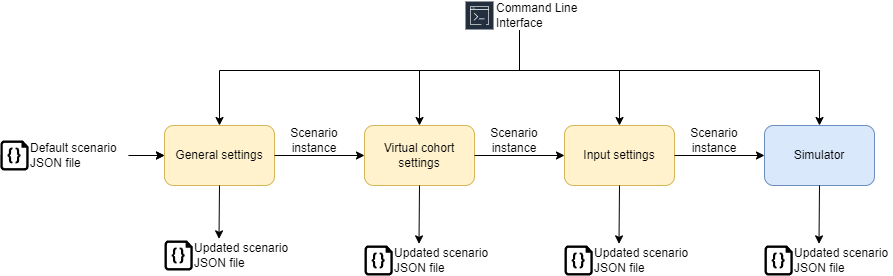

The diagram above was exported from draw.io. Its source (the exported page's mxGraphModel, read from the mxfile embedded in the PNG):
<mxGraphModel dx="1750" dy="870" grid="1" gridSize="10" guides="1" tooltips="1" connect="1" arrows="1" fold="1" page="1" pageScale="1" pageWidth="850" pageHeight="1100" math="0" shadow="0">
  <root>
    <mxCell id="0" />
    <mxCell id="1" parent="0" />
    <mxCell id="zkIy36QmkyHbao0x_XFE-1" value="General settings" style="rounded=1;whiteSpace=wrap;html=1;fillColor=#fff2cc;strokeColor=#d6b656;" vertex="1" parent="1">
      <mxGeometry x="190" y="145" width="110" height="60" as="geometry" />
    </mxCell>
    <mxCell id="zkIy36QmkyHbao0x_XFE-11" value="" style="group" vertex="1" connectable="0" parent="1">
      <mxGeometry x="490" y="20" width="130" height="30" as="geometry" />
    </mxCell>
    <mxCell id="zkIy36QmkyHbao0x_XFE-7" value="" style="group" vertex="1" connectable="0" parent="zkIy36QmkyHbao0x_XFE-11">
      <mxGeometry width="120" height="30" as="geometry" />
    </mxCell>
    <mxCell id="zkIy36QmkyHbao0x_XFE-3" value="" style="sketch=0;outlineConnect=0;fontColor=#232F3E;gradientColor=none;strokeColor=#ffffff;fillColor=#232F3E;dashed=0;verticalLabelPosition=middle;verticalAlign=bottom;align=center;html=1;whiteSpace=wrap;fontSize=10;fontStyle=1;spacing=3;shape=mxgraph.aws4.productIcon;prIcon=mxgraph.aws4.command_line_interface;" vertex="1" parent="zkIy36QmkyHbao0x_XFE-7">
      <mxGeometry width="30" height="30" as="geometry" />
    </mxCell>
    <mxCell id="zkIy36QmkyHbao0x_XFE-6" value="Command Line Interface" style="text;html=1;align=left;verticalAlign=middle;whiteSpace=wrap;rounded=0;" vertex="1" parent="zkIy36QmkyHbao0x_XFE-11">
      <mxGeometry x="30" width="100" height="30" as="geometry" />
    </mxCell>
    <mxCell id="zkIy36QmkyHbao0x_XFE-12" value="" style="group" vertex="1" connectable="0" parent="1">
      <mxGeometry x="25.9" y="160" width="128.2" height="30" as="geometry" />
    </mxCell>
    <mxCell id="zkIy36QmkyHbao0x_XFE-5" value="" style="sketch=0;aspect=fixed;pointerEvents=1;shadow=0;dashed=0;html=1;strokeColor=none;labelPosition=center;verticalLabelPosition=bottom;verticalAlign=top;align=center;fillColor=#000000;shape=mxgraph.azure.code_file" vertex="1" parent="zkIy36QmkyHbao0x_XFE-12">
      <mxGeometry width="28.2" height="30" as="geometry" />
    </mxCell>
    <mxCell id="zkIy36QmkyHbao0x_XFE-8" value="Default scenario&lt;br&gt;JSON file" style="text;html=1;align=left;verticalAlign=middle;whiteSpace=wrap;rounded=0;" vertex="1" parent="zkIy36QmkyHbao0x_XFE-12">
      <mxGeometry x="28.200000000000003" width="100" height="30" as="geometry" />
    </mxCell>
    <mxCell id="zkIy36QmkyHbao0x_XFE-13" value="" style="endArrow=classic;html=1;rounded=0;exitX=1;exitY=0.5;exitDx=0;exitDy=0;entryX=0;entryY=0.5;entryDx=0;entryDy=0;" edge="1" parent="1" source="zkIy36QmkyHbao0x_XFE-8" target="zkIy36QmkyHbao0x_XFE-1">
      <mxGeometry width="50" height="50" relative="1" as="geometry">
        <mxPoint x="200" y="190" as="sourcePoint" />
        <mxPoint x="250" y="140" as="targetPoint" />
      </mxGeometry>
    </mxCell>
    <mxCell id="zkIy36QmkyHbao0x_XFE-15" value="Virtual cohort settings" style="rounded=1;whiteSpace=wrap;html=1;fillColor=#fff2cc;strokeColor=#d6b656;" vertex="1" parent="1">
      <mxGeometry x="390" y="145" width="110" height="60" as="geometry" />
    </mxCell>
    <mxCell id="zkIy36QmkyHbao0x_XFE-16" value="Scenario&lt;br&gt;instance" style="text;html=1;align=center;verticalAlign=middle;whiteSpace=wrap;rounded=0;" vertex="1" parent="1">
      <mxGeometry x="310" y="145" width="60" height="30" as="geometry" />
    </mxCell>
    <mxCell id="zkIy36QmkyHbao0x_XFE-17" value="" style="endArrow=classic;html=1;rounded=0;entryX=0;entryY=0.5;entryDx=0;entryDy=0;exitX=1;exitY=0.5;exitDx=0;exitDy=0;" edge="1" parent="1" source="zkIy36QmkyHbao0x_XFE-1" target="zkIy36QmkyHbao0x_XFE-15">
      <mxGeometry width="50" height="50" relative="1" as="geometry">
        <mxPoint x="280" y="220" as="sourcePoint" />
        <mxPoint x="200" y="185" as="targetPoint" />
      </mxGeometry>
    </mxCell>
    <mxCell id="zkIy36QmkyHbao0x_XFE-18" value="Input settings" style="rounded=1;whiteSpace=wrap;html=1;fillColor=#fff2cc;strokeColor=#d6b656;" vertex="1" parent="1">
      <mxGeometry x="590" y="145" width="110" height="60" as="geometry" />
    </mxCell>
    <mxCell id="zkIy36QmkyHbao0x_XFE-19" value="Scenario&lt;br&gt;instance" style="text;html=1;align=center;verticalAlign=middle;whiteSpace=wrap;rounded=0;" vertex="1" parent="1">
      <mxGeometry x="510" y="145" width="60" height="30" as="geometry" />
    </mxCell>
    <mxCell id="zkIy36QmkyHbao0x_XFE-20" value="" style="endArrow=classic;html=1;rounded=0;entryX=0;entryY=0.5;entryDx=0;entryDy=0;exitX=1;exitY=0.5;exitDx=0;exitDy=0;" edge="1" parent="1" target="zkIy36QmkyHbao0x_XFE-18">
      <mxGeometry width="50" height="50" relative="1" as="geometry">
        <mxPoint x="500" y="175" as="sourcePoint" />
        <mxPoint x="400" y="185" as="targetPoint" />
      </mxGeometry>
    </mxCell>
    <mxCell id="zkIy36QmkyHbao0x_XFE-21" value="" style="endArrow=classic;html=1;rounded=0;exitX=0.25;exitY=1;exitDx=0;exitDy=0;entryX=0.5;entryY=0;entryDx=0;entryDy=0;" edge="1" parent="1" source="zkIy36QmkyHbao0x_XFE-6" target="zkIy36QmkyHbao0x_XFE-1">
      <mxGeometry width="50" height="50" relative="1" as="geometry">
        <mxPoint x="580" y="160" as="sourcePoint" />
        <mxPoint x="630" y="110" as="targetPoint" />
        <Array as="points">
          <mxPoint x="545" y="90" />
          <mxPoint x="245" y="90" />
        </Array>
      </mxGeometry>
    </mxCell>
    <mxCell id="zkIy36QmkyHbao0x_XFE-22" value="" style="endArrow=classic;html=1;rounded=0;exitX=0.25;exitY=1;exitDx=0;exitDy=0;entryX=0.5;entryY=0;entryDx=0;entryDy=0;" edge="1" parent="1" source="zkIy36QmkyHbao0x_XFE-6" target="zkIy36QmkyHbao0x_XFE-15">
      <mxGeometry width="50" height="50" relative="1" as="geometry">
        <mxPoint x="495" y="60" as="sourcePoint" />
        <mxPoint x="255" y="155" as="targetPoint" />
        <Array as="points">
          <mxPoint x="545" y="90" />
          <mxPoint x="445" y="90" />
        </Array>
      </mxGeometry>
    </mxCell>
    <mxCell id="zkIy36QmkyHbao0x_XFE-23" value="" style="endArrow=classic;html=1;rounded=0;exitX=0.25;exitY=1;exitDx=0;exitDy=0;entryX=0.5;entryY=0;entryDx=0;entryDy=0;" edge="1" parent="1" source="zkIy36QmkyHbao0x_XFE-6" target="zkIy36QmkyHbao0x_XFE-18">
      <mxGeometry width="50" height="50" relative="1" as="geometry">
        <mxPoint x="495" y="60" as="sourcePoint" />
        <mxPoint x="455" y="155" as="targetPoint" />
        <Array as="points">
          <mxPoint x="545" y="90" />
          <mxPoint x="645" y="90" />
        </Array>
      </mxGeometry>
    </mxCell>
    <mxCell id="zkIy36QmkyHbao0x_XFE-24" value="Simulator" style="rounded=1;whiteSpace=wrap;html=1;fillColor=#dae8fc;strokeColor=#6c8ebf;" vertex="1" parent="1">
      <mxGeometry x="790" y="145" width="110" height="60" as="geometry" />
    </mxCell>
    <mxCell id="zkIy36QmkyHbao0x_XFE-25" value="Scenario&lt;br&gt;instance" style="text;html=1;align=center;verticalAlign=middle;whiteSpace=wrap;rounded=0;" vertex="1" parent="1">
      <mxGeometry x="710" y="145" width="60" height="30" as="geometry" />
    </mxCell>
    <mxCell id="zkIy36QmkyHbao0x_XFE-26" value="" style="endArrow=classic;html=1;rounded=0;entryX=0;entryY=0.5;entryDx=0;entryDy=0;exitX=1;exitY=0.5;exitDx=0;exitDy=0;" edge="1" parent="1" target="zkIy36QmkyHbao0x_XFE-24">
      <mxGeometry width="50" height="50" relative="1" as="geometry">
        <mxPoint x="700" y="175" as="sourcePoint" />
        <mxPoint x="600" y="185" as="targetPoint" />
      </mxGeometry>
    </mxCell>
    <mxCell id="zkIy36QmkyHbao0x_XFE-27" value="" style="endArrow=classic;html=1;rounded=0;exitX=0.25;exitY=1;exitDx=0;exitDy=0;entryX=0.5;entryY=0;entryDx=0;entryDy=0;" edge="1" parent="1" source="zkIy36QmkyHbao0x_XFE-6" target="zkIy36QmkyHbao0x_XFE-24">
      <mxGeometry width="50" height="50" relative="1" as="geometry">
        <mxPoint x="495" y="60" as="sourcePoint" />
        <mxPoint x="655" y="155" as="targetPoint" />
        <Array as="points">
          <mxPoint x="545" y="90" />
          <mxPoint x="845" y="90" />
        </Array>
      </mxGeometry>
    </mxCell>
    <mxCell id="zkIy36QmkyHbao0x_XFE-28" value="" style="group" vertex="1" connectable="0" parent="1">
      <mxGeometry x="190" y="260" width="128.2" height="30" as="geometry" />
    </mxCell>
    <mxCell id="zkIy36QmkyHbao0x_XFE-29" value="" style="sketch=0;aspect=fixed;pointerEvents=1;shadow=0;dashed=0;html=1;strokeColor=none;labelPosition=center;verticalLabelPosition=bottom;verticalAlign=top;align=center;fillColor=#000000;shape=mxgraph.azure.code_file" vertex="1" parent="zkIy36QmkyHbao0x_XFE-28">
      <mxGeometry width="28.2" height="30" as="geometry" />
    </mxCell>
    <mxCell id="zkIy36QmkyHbao0x_XFE-30" value="Updated scenario&lt;br&gt;JSON file" style="text;html=1;align=left;verticalAlign=middle;whiteSpace=wrap;rounded=0;" vertex="1" parent="zkIy36QmkyHbao0x_XFE-28">
      <mxGeometry x="28.200000000000003" width="100" height="30" as="geometry" />
    </mxCell>
    <mxCell id="zkIy36QmkyHbao0x_XFE-31" value="" style="edgeStyle=orthogonalEdgeStyle;rounded=0;orthogonalLoop=1;jettySize=auto;html=1;" edge="1" parent="1" source="zkIy36QmkyHbao0x_XFE-8" target="zkIy36QmkyHbao0x_XFE-1">
      <mxGeometry relative="1" as="geometry" />
    </mxCell>
    <mxCell id="zkIy36QmkyHbao0x_XFE-33" value="" style="endArrow=classic;html=1;rounded=0;exitX=0.5;exitY=1;exitDx=0;exitDy=0;entryX=0.263;entryY=-0.054;entryDx=0;entryDy=0;entryPerimeter=0;" edge="1" parent="1" source="zkIy36QmkyHbao0x_XFE-1" target="zkIy36QmkyHbao0x_XFE-30">
      <mxGeometry width="50" height="50" relative="1" as="geometry">
        <mxPoint x="470" y="160" as="sourcePoint" />
        <mxPoint x="520" y="110" as="targetPoint" />
      </mxGeometry>
    </mxCell>
    <mxCell id="zkIy36QmkyHbao0x_XFE-34" value="" style="group" vertex="1" connectable="0" parent="1">
      <mxGeometry x="390" y="265" width="128.2" height="30" as="geometry" />
    </mxCell>
    <mxCell id="zkIy36QmkyHbao0x_XFE-35" value="" style="sketch=0;aspect=fixed;pointerEvents=1;shadow=0;dashed=0;html=1;strokeColor=none;labelPosition=center;verticalLabelPosition=bottom;verticalAlign=top;align=center;fillColor=#000000;shape=mxgraph.azure.code_file" vertex="1" parent="zkIy36QmkyHbao0x_XFE-34">
      <mxGeometry width="28.2" height="30" as="geometry" />
    </mxCell>
    <mxCell id="zkIy36QmkyHbao0x_XFE-36" value="Updated scenario&lt;br&gt;JSON file" style="text;html=1;align=left;verticalAlign=middle;whiteSpace=wrap;rounded=0;" vertex="1" parent="zkIy36QmkyHbao0x_XFE-34">
      <mxGeometry x="28.200000000000003" width="100" height="30" as="geometry" />
    </mxCell>
    <mxCell id="zkIy36QmkyHbao0x_XFE-37" value="" style="endArrow=classic;html=1;rounded=0;exitX=0.5;exitY=1;exitDx=0;exitDy=0;entryX=0.263;entryY=-0.054;entryDx=0;entryDy=0;entryPerimeter=0;" edge="1" parent="1" target="zkIy36QmkyHbao0x_XFE-36" source="zkIy36QmkyHbao0x_XFE-15">
      <mxGeometry width="50" height="50" relative="1" as="geometry">
        <mxPoint x="445" y="210" as="sourcePoint" />
        <mxPoint x="720" y="115" as="targetPoint" />
      </mxGeometry>
    </mxCell>
    <mxCell id="zkIy36QmkyHbao0x_XFE-38" value="" style="group" vertex="1" connectable="0" parent="1">
      <mxGeometry x="590" y="265" width="128.2" height="30" as="geometry" />
    </mxCell>
    <mxCell id="zkIy36QmkyHbao0x_XFE-39" value="" style="sketch=0;aspect=fixed;pointerEvents=1;shadow=0;dashed=0;html=1;strokeColor=none;labelPosition=center;verticalLabelPosition=bottom;verticalAlign=top;align=center;fillColor=#000000;shape=mxgraph.azure.code_file" vertex="1" parent="zkIy36QmkyHbao0x_XFE-38">
      <mxGeometry width="28.2" height="30" as="geometry" />
    </mxCell>
    <mxCell id="zkIy36QmkyHbao0x_XFE-40" value="Updated scenario&lt;br&gt;JSON file" style="text;html=1;align=left;verticalAlign=middle;whiteSpace=wrap;rounded=0;" vertex="1" parent="zkIy36QmkyHbao0x_XFE-38">
      <mxGeometry x="28.200000000000003" width="100" height="30" as="geometry" />
    </mxCell>
    <mxCell id="zkIy36QmkyHbao0x_XFE-41" value="" style="endArrow=classic;html=1;rounded=0;entryX=0.263;entryY=-0.054;entryDx=0;entryDy=0;entryPerimeter=0;exitX=0.5;exitY=1;exitDx=0;exitDy=0;" edge="1" parent="1" target="zkIy36QmkyHbao0x_XFE-40" source="zkIy36QmkyHbao0x_XFE-18">
      <mxGeometry width="50" height="50" relative="1" as="geometry">
        <mxPoint x="645" y="210" as="sourcePoint" />
        <mxPoint x="920" y="105" as="targetPoint" />
      </mxGeometry>
    </mxCell>
    <mxCell id="zkIy36QmkyHbao0x_XFE-44" value="" style="group" vertex="1" connectable="0" parent="1">
      <mxGeometry x="790" y="265" width="128.2" height="30" as="geometry" />
    </mxCell>
    <mxCell id="zkIy36QmkyHbao0x_XFE-45" value="" style="sketch=0;aspect=fixed;pointerEvents=1;shadow=0;dashed=0;html=1;strokeColor=none;labelPosition=center;verticalLabelPosition=bottom;verticalAlign=top;align=center;fillColor=#000000;shape=mxgraph.azure.code_file" vertex="1" parent="zkIy36QmkyHbao0x_XFE-44">
      <mxGeometry width="28.2" height="30" as="geometry" />
    </mxCell>
    <mxCell id="zkIy36QmkyHbao0x_XFE-46" value="Updated scenario&lt;br&gt;JSON file" style="text;html=1;align=left;verticalAlign=middle;whiteSpace=wrap;rounded=0;" vertex="1" parent="zkIy36QmkyHbao0x_XFE-44">
      <mxGeometry x="28.200000000000003" width="100" height="30" as="geometry" />
    </mxCell>
    <mxCell id="zkIy36QmkyHbao0x_XFE-47" value="" style="endArrow=classic;html=1;rounded=0;exitX=0.5;exitY=1;exitDx=0;exitDy=0;entryX=0.263;entryY=-0.054;entryDx=0;entryDy=0;entryPerimeter=0;" edge="1" parent="1" target="zkIy36QmkyHbao0x_XFE-46" source="zkIy36QmkyHbao0x_XFE-24">
      <mxGeometry width="50" height="50" relative="1" as="geometry">
        <mxPoint x="845" y="210" as="sourcePoint" />
        <mxPoint x="1120" y="115" as="targetPoint" />
      </mxGeometry>
    </mxCell>
  </root>
</mxGraphModel>